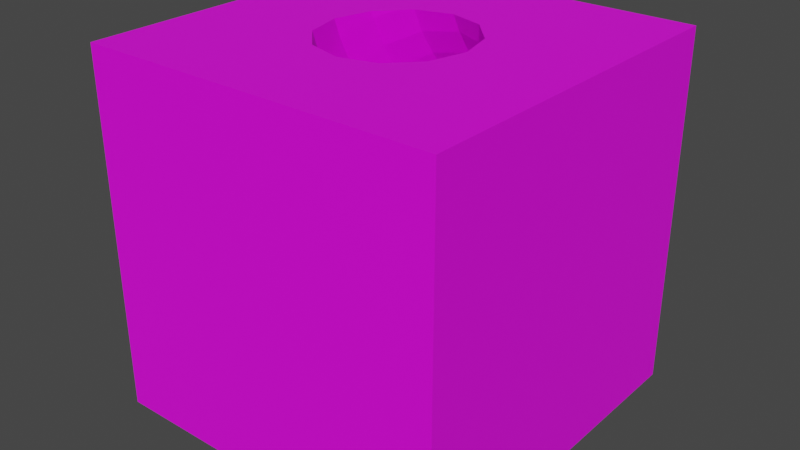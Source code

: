 # Source: tunnel.blend  (saved by Blender 2.92.15; exported with 4.5.12 LTS)
import bpy
from mathutils import Matrix  # noqa: F401  (used for matrix-valued properties, if any)

bpy.ops.wm.read_factory_settings(use_empty=True)
scene = bpy.context.scene
scene.name = 'Scene'

# ---- collections
col_collection = bpy.data.collections.new('Collection'); scene.collection.children.link(col_collection)

# ---- images (referenced by path relative to the original .blend; pixels are not part of the script)
import os
ASSET_DIR = os.environ.get("B2B_ASSET_DIR", "")  # directory of the original .blend (textures are referenced by path, not embedded)
HERE = os.path.dirname(os.path.abspath(__file__))  # packed textures are extracted next to this script under _unpacked/

def load_image(name, relpath, width, height, colorspace="sRGB"):
    """Load a texture the original file referenced (path relative to the .blend, or extracted next to this script)."""
    p = next((c for c in (os.path.join(HERE, relpath), os.path.join(ASSET_DIR, relpath)) if relpath and os.path.exists(c)), "")
    if p:
        img = bpy.data.images.load(p, check_existing=True)
        img.name = name
    else:  # same state as the original file: an image datablock whose file is absent (Cycles renders it pink)
        img = bpy.data.images.new(name, width, height)
        img.source = "FILE"
        img.filepath = "//" + (relpath or name)
    img.colorspace_settings.name = colorspace
    return img
img_cube_material_base_color = load_image('Cube Material Base Color', 'tunnel_outer.png', 1024, 1024, 'sRGB')
img_torus_base_color = load_image('Torus Base Color', 'tunnel_inner.png', 1024, 1024, 'sRGB')

# ---- materials (node trees are filled in below, after node groups)
mat_cube_material = bpy.data.materials.new('Cube Material')
mat_cube_material.use_transparent_shadow = False
mat_torus = bpy.data.materials.new('Torus')
mat_torus.use_transparent_shadow = False

# ---- material node trees
mat_cube_material.use_nodes = True; mat_cube_material.node_tree.nodes.clear()
_N = mat_cube_material.node_tree.nodes; _L = mat_cube_material.node_tree.links
n0 = _N.new('ShaderNodeBsdfPrincipled'); n0.name = 'Principled BSDF'; n0.location = (10, 300)
n0.distribution = 'GGX'
n0.subsurface_method = 'BURLEY'
n0.inputs[3].default_value = 1.45
n0.inputs[27].default_value = (0.0, 0.0, 0.0, 1.0)
n0.inputs[28].default_value = 1.0
n1 = _N.new('ShaderNodeOutputMaterial'); n1.name = 'Material Output'; n1.location = (300, 300)
n2 = _N.new('ShaderNodeTexImage'); n2.name = 'Image Texture'; n2.location = (-280, 275)
n2.image = img_cube_material_base_color
_L.new(n0.outputs[0], n1.inputs[0])
_L.new(n2.outputs[0], n0.inputs[0])
n1.is_active_output = True
mat_torus.use_nodes = True; mat_torus.node_tree.nodes.clear()
_N = mat_torus.node_tree.nodes; _L = mat_torus.node_tree.links
n0 = _N.new('ShaderNodeBsdfPrincipled'); n0.name = 'Principled BSDF'; n0.location = (10, 300)
n0.distribution = 'GGX'
n0.subsurface_method = 'BURLEY'
n0.inputs[3].default_value = 1.45
n0.inputs[27].default_value = (0.0, 0.0, 0.0, 1.0)
n0.inputs[28].default_value = 1.0
n1 = _N.new('ShaderNodeOutputMaterial'); n1.name = 'Material Output'; n1.location = (300, 300)
n2 = _N.new('ShaderNodeTexImage'); n2.name = 'Image Texture'; n2.location = (-280, 275)
n2.image = img_torus_base_color
_L.new(n0.outputs[0], n1.inputs[0])
_L.new(n2.outputs[0], n0.inputs[0])
n1.is_active_output = True

# ---- world
world_world = bpy.data.worlds.new('World'); scene.world = world_world
world_world.use_nodes = True; world_world.node_tree.nodes.clear()
_N = world_world.node_tree.nodes; _L = world_world.node_tree.links
n0 = _N.new('ShaderNodeOutputWorld'); n0.name = 'World Output'; n0.location = (300, 300)
n1 = _N.new('ShaderNodeBackground'); n1.name = 'Background'; n1.location = (10, 300)
n1.inputs[0].default_value = (0.05088, 0.05088, 0.05088, 1.0)
_L.new(n1.outputs[0], n0.inputs[0])
n0.is_active_output = True
world_world.color = (0.05088, 0.05088, 0.05088)
world_world.use_sun_shadow = False
world_world.sun_shadow_jitter_overblur = 0.0

# ---- meshes
me_cube_001 = bpy.data.meshes.new('Cube.001')
me_cube_001.from_pydata([(-1.0, -1.0, -1.0), (-1.0, -1.0, 1.0), (-1.0, 1.0, -1.0), (-1.0, 1.0, 1.0), (1.0, -1.0, -1.0), (1.0, -1.0, 1.0), (1.0, 1.0, -1.0), (1.0, 1.0, 1.0), (-2.263e-08, -0.4319, 0.9824), (0.2, -0.3801, 0.9962), (-0.2, -0.3801, 0.9962), (-3.346e-08, -0.3478, 0.7346), (0.2, -0.2982, 0.7551), (0.3464, -0.163, 0.8112), (0.4, 0.02179, 0.8877), (0.3464, 0.2066, 0.9642), (-0.3464, 0.2066, 0.9642), (-0.4, 0.02179, 0.8877), (-0.3464, -0.163, 0.8112), (-0.2, -0.2982, 0.7551), (-4.371e-08, -0.2321, 0.5), (0.2, -0.1856, 0.5268), (0.3464, -0.05885, 0.6), (0.4, 0.1144, 0.7), (0.3464, 0.2876, 0.8), (0.2, 0.4144, 0.8732), (-2.623e-08, 0.4608, 0.9), (-0.2, 0.4144, 0.8732), (-0.3464, 0.2876, 0.8), (-0.4, 0.1144, 0.7), (-0.3464, -0.05885, 0.6), (-0.2, -0.1856, 0.5268), (-5.322e-08, -0.08671, 0.2825), (0.2, -0.04419, 0.3151), (0.3464, 0.07196, 0.4042), (0.4, 0.2306, 0.526), (0.3464, 0.3893, 0.6477), (0.2, 0.5055, 0.7369), (-3.193e-08, 0.548, 0.7695), (-0.2, 0.5055, 0.7369), (-0.3464, 0.3893, 0.6477), (-0.4, 0.2306, 0.526), (-0.3464, 0.07196, 0.4042), (-0.2, -0.04419, 0.3151), (-6.182e-08, 0.08579, 0.08579), (0.2, 0.1237, 0.1237), (0.3464, 0.2272, 0.2272), (0.4, 0.3686, 0.3686), (0.3464, 0.51, 0.5101), (0.2, 0.6136, 0.6136), (-3.709e-08, 0.6515, 0.6515), (-0.2, 0.6136, 0.6136), (-0.3464, 0.51, 0.5101), (-0.4, 0.3686, 0.3686), (-0.3464, 0.2272, 0.2272), (-0.2, 0.1237, 0.1237), (-6.936e-08, 0.2825, -0.08671), (0.2, 0.3151, -0.04419), (0.3464, 0.4042, 0.07196), (0.4, 0.526, 0.2306), (0.3464, 0.6477, 0.3893), (0.2, 0.7369, 0.5055), (-4.161e-08, 0.7695, 0.548), (-0.2, 0.7369, 0.5055), (-0.3464, 0.6477, 0.3893), (-0.4, 0.526, 0.2306), (-0.3464, 0.4042, 0.07196), (-0.2, 0.3151, -0.04419), (-7.571e-08, 0.5, -0.2321), (0.2, 0.5268, -0.1856), (0.3464, 0.6, -0.05885), (0.4, 0.7, 0.1144), (0.3464, 0.8, 0.2876), (0.2, 0.8732, 0.4144), (-4.543e-08, 0.9, 0.4608), (-0.2, 0.8732, 0.4144), (-0.3464, 0.8, 0.2876), (-0.4, 0.7, 0.1144), (-0.3464, 0.6, -0.05885), (-0.2, 0.5268, -0.1856), (-8.077e-08, 0.7346, -0.3478), (0.2, 0.7551, -0.2982), (0.3464, 0.8112, -0.163), (0.4, 0.8877, 0.02179), (0.3464, 0.9642, 0.2066), (-0.3464, 0.9642, 0.2066), (-0.4, 0.8877, 0.02179), (-0.3464, 0.8112, -0.163), (-0.2, 0.7551, -0.2982), (-8.444e-08, 0.9824, -0.4319), (0.2, 0.9962, -0.3801), (-0.2, 0.9962, -0.3801), (-0.2, 0.3518, 1.0), (-0.4, 1.0, -0.01633), (-0.253, 0.2929, 1.0), (-0.3464, 1.0, -0.2271), (-0.2883, 1.0, -0.2883), (-0.253, 1.0, 0.2929), (-0.3464, 1.0, 0.1944), (-4.758e-08, 1.0, 0.4115), (0.253, 1.0, 0.2929), (0.2, 1.0, 0.3518), (-0.2, 1.0, 0.3518), (-0.2146, 1.0, -0.366), (-0.2, 1.0, -0.3808), (0.2, 1.0, -0.3808), (0.2146, 1.0, -0.366), (-8.46e-08, 1.0, -0.4354), (0.4, 1.0, -0.01633), (0.3464, 1.0, -0.2271), (0.3464, 1.0, 0.1944), (-0.4, -0.01633, 1.0), (-0.2883, -0.2883, 1.0), (-0.3464, -0.2271, 1.0), (-0.3464, 0.1944, 1.0), (0.253, 0.2929, 1.0), (0.2, 0.3518, 1.0), (-2.186e-08, 0.4115, 1.0), (-0.2146, -0.366, 1.0), (-2.186e-08, -0.4354, 1.0), (-0.2, -0.3808, 1.0), (0.4, -0.01633, 1.0), (0.3464, -0.2271, 1.0), (0.2146, -0.366, 1.0), (0.3464, 0.1944, 1.0), (0.2, -0.3808, 1.0)], [], [(0, 1, 3, 2), (6, 7, 5, 4), (4, 5, 1, 0), (2, 6, 4, 0), (96, 2, 3, 7, 6, 106, 109, 108, 110, 100, 101, 99, 102, 97, 98, 93, 95), (106, 6, 2, 96, 103, 104, 107, 105), (112, 1, 5, 123, 125, 119, 120, 118), (122, 123, 5, 7, 3, 1, 112, 113, 111, 114, 94, 92, 117, 116, 115, 124, 121), (9, 8, 119, 125), (9, 125, 123), (10, 118, 120), (8, 10, 120, 119), (8, 9, 12, 11), (13, 12, 9, 123, 122), (14, 13, 122, 121), (15, 14, 121, 124), (115, 15, 124), (16, 94, 114), (17, 16, 114, 111), (18, 17, 111, 113), (118, 10, 19, 18, 113, 112), (10, 8, 11, 19), (11, 12, 21, 20), (12, 13, 22, 21), (13, 14, 23, 22), (14, 15, 24, 23), (25, 24, 15, 115, 116), (117, 26, 25, 116), (92, 27, 26, 117), (16, 28, 27, 92, 94), (16, 17, 29, 28), (17, 18, 30, 29), (18, 19, 31, 30), (19, 11, 20, 31), (20, 21, 33, 32), (21, 22, 34, 33), (22, 23, 35, 34), (23, 24, 36, 35), (24, 25, 37, 36), (25, 26, 38, 37), (26, 27, 39, 38), (27, 28, 40, 39), (28, 29, 41, 40), (29, 30, 42, 41), (30, 31, 43, 42), (31, 20, 32, 43), (32, 33, 45, 44), (33, 34, 46, 45), (34, 35, 47, 46), (35, 36, 48, 47), (36, 37, 49, 48), (37, 38, 50, 49), (38, 39, 51, 50), (39, 40, 52, 51), (40, 41, 53, 52), (41, 42, 54, 53), (42, 43, 55, 54), (43, 32, 44, 55), (44, 45, 57, 56), (45, 46, 58, 57), (46, 47, 59, 58), (47, 48, 60, 59), (48, 49, 61, 60), (49, 50, 62, 61), (50, 51, 63, 62), (51, 52, 64, 63), (52, 53, 65, 64), (53, 54, 66, 65), (54, 55, 67, 66), (55, 44, 56, 67), (56, 57, 69, 68), (57, 58, 70, 69), (58, 59, 71, 70), (59, 60, 72, 71), (60, 61, 73, 72), (61, 62, 74, 73), (62, 63, 75, 74), (63, 64, 76, 75), (64, 65, 77, 76), (65, 66, 78, 77), (66, 67, 79, 78), (67, 56, 68, 79), (68, 69, 81, 80), (69, 70, 82, 81), (70, 71, 83, 82), (71, 72, 84, 83), (72, 73, 101, 100, 84), (73, 74, 99, 101), (74, 75, 102, 99), (97, 102, 75, 76, 85), (76, 77, 86, 85), (77, 78, 87, 86), (78, 79, 88, 87), (79, 68, 80, 88), (80, 81, 90, 89), (81, 82, 109, 106, 90), (82, 83, 108, 109), (83, 84, 110, 108), (84, 100, 110), (85, 98, 97), (85, 86, 93, 98), (86, 87, 95, 93), (96, 95, 87, 88, 91, 103), (88, 80, 89, 91), (89, 90, 105, 107), (90, 106, 105), (91, 104, 103), (104, 91, 89, 107)])
me_cube_001.polygons.foreach_set('material_index', [0, 0, 0, 0, 0, 0, 0, 0, 1, 1, 1, 1, 1, 1, 1, 1, 1, 1, 1, 1, 1, 1, 1, 1, 1, 1, 1, 1, 1, 1, 1, 1, 1, 1, 1, 1, 1, 1, 1, 1, 1, 1, 1, 1, 1, 1, 1, 1, 1, 1, 1, 1, 1, 1, 1, 1, 1, 1, 1, 1, 1, 1, 1, 1, 1, 1, 1, 1, 1, 1, 1, 1, 1, 1, 1, 1, 1, 1, 1, 1, 1, 1, 1, 1, 1, 1, 1, 1, 1, 1, 1, 1, 1, 1, 1, 1, 1, 1, 1, 1, 1, 1, 1, 1, 1, 1, 1, 1])
_uv = me_cube_001.uv_layers.new(name='UVMap')
_uv.uv.foreach_set('vector', [0.375, 0.0, 0.625, 0.0, 0.625, 0.25, 0.375, 0.25, 0.375, 0.5, 0.625, 0.5, 0.625, 0.75, 0.375, 0.75, 0.375, 0.75, 0.625, 0.75, 0.625, 1.0, 0.375, 1.0, 0.125, 0.5, 0.375, 0.5, 0.375, 0.75, 0.125, 0.75, 0.464, 0.339, 0.375, 0.25, 0.625, 0.25, 0.625, 0.5, 0.375, 0.5, 0.4542, 0.4018, 0.4716, 0.4183, 0.498, 0.425, 0.5243, 0.4183, 0.5366, 0.4066, 0.544, 0.4, 0.5514, 0.375, 0.544, 0.35, 0.5366, 0.3434, 0.5243, 0.3317, 0.498, 0.325, 0.4716, 0.3317, 0.4542, 0.4018, 0.375, 0.5, 0.375, 0.25, 0.464, 0.339, 0.4542, 0.3482, 0.4524, 0.35, 0.4456, 0.375, 0.4524, 0.4, 0.786, 0.661, 0.875, 0.75, 0.625, 0.75, 0.7232, 0.6708, 0.725, 0.6726, 0.75, 0.6794, 0.775, 0.6726, 0.7768, 0.6708, 0.7067, 0.6534, 0.7232, 0.6708, 0.625, 0.75, 0.625, 0.5, 0.875, 0.5, 0.875, 0.75, 0.786, 0.661, 0.7933, 0.6534, 0.8, 0.627, 0.7933, 0.6007, 0.7816, 0.5884, 0.775, 0.581, 0.75, 0.5736, 0.725, 0.581, 0.7184, 0.5884, 0.7067, 0.6007, 0.7, 0.627, 0.2917, 0.5833, 0.2917, 0.5, 0.2902, 0.5, 0.2914, 0.5833, 0.2917, 0.5833, 0.2914, 0.5833, 0.2917, 0.5916, 0.2917, 0.4167, 0.2917, 0.4084, 0.2914, 0.4167, 0.2917, 0.5, 0.2917, 0.4167, 0.2914, 0.4167, 0.2902, 0.5, 0.2917, 0.5, 0.2917, 0.5833, 0.3125, 0.5833, 0.3125, 0.5, 0.3125, 0.6667, 0.3125, 0.5833, 0.2917, 0.5833, 0.2917, 0.5916, 0.2949, 0.6667, 0.3125, 0.75, 0.3125, 0.6667, 0.2949, 0.6667, 0.3007, 0.75, 0.3125, 0.8333, 0.3125, 0.75, 0.3007, 0.75, 0.3082, 0.8333, 0.3125, 0.8865, 0.3125, 0.8333, 0.3082, 0.8333, 0.3125, 0.1667, 0.3125, 0.1135, 0.3082, 0.1667, 0.3125, 0.25, 0.3125, 0.1667, 0.3082, 0.1667, 0.3007, 0.25, 0.3125, 0.3333, 0.3125, 0.25, 0.3007, 0.25, 0.2949, 0.3333, 0.2917, 0.4084, 0.2917, 0.4167, 0.3125, 0.4167, 0.3125, 0.3333, 0.2949, 0.3333, 0.2934, 0.3664, 0.2917, 0.4167, 0.2917, 0.5, 0.3125, 0.5, 0.3125, 0.4167, 0.3125, 0.5, 0.3125, 0.5833, 0.3333, 0.5833, 0.3333, 0.5, 0.3125, 0.5833, 0.3125, 0.6667, 0.3333, 0.6667, 0.3333, 0.5833, 0.3125, 0.6667, 0.3125, 0.75, 0.3333, 0.75, 0.3333, 0.6667, 0.3125, 0.75, 0.3125, 0.8333, 0.3333, 0.8333, 0.3333, 0.75, 0.3333, 0.9167, 0.3333, 0.8333, 0.3125, 0.8333, 0.3125, 0.8865, 0.3154, 0.9167, 0.3185, 1.0, 0.3333, 1.0, 0.3333, 0.9167, 0.3154, 0.9167, 0.3154, 0.08333, 0.3333, 0.08333, 0.3333, 2.22e-16, 0.3185, 2.22e-16, 0.3125, 0.1667, 0.3333, 0.1667, 0.3333, 0.08333, 0.3154, 0.08333, 0.3125, 0.1135, 0.3125, 0.1667, 0.3125, 0.25, 0.3333, 0.25, 0.3333, 0.1667, 0.3125, 0.25, 0.3125, 0.3333, 0.3333, 0.3333, 0.3333, 0.25, 0.3125, 0.3333, 0.3125, 0.4167, 0.3333, 0.4167, 0.3333, 0.3333, 0.3125, 0.4167, 0.3125, 0.5, 0.3333, 0.5, 0.3333, 0.4167, 0.3333, 0.5, 0.3333, 0.5833, 0.3542, 0.5833, 0.3542, 0.5, 0.3333, 0.5833, 0.3333, 0.6667, 0.3542, 0.6667, 0.3542, 0.5833, 0.3333, 0.6667, 0.3333, 0.75, 0.3542, 0.75, 0.3542, 0.6667, 0.3333, 0.75, 0.3333, 0.8333, 0.3542, 0.8333, 0.3542, 0.75, 0.3333, 0.8333, 0.3333, 0.9167, 0.3542, 0.9167, 0.3542, 0.8333, 0.3333, 0.9167, 0.3333, 1.0, 0.3542, 1.0, 0.3542, 0.9167, 0.3333, 2.22e-16, 0.3333, 0.08333, 0.3542, 0.08333, 0.3542, 2.22e-16, 0.3333, 0.08333, 0.3333, 0.1667, 0.3542, 0.1667, 0.3542, 0.08333, 0.3333, 0.1667, 0.3333, 0.25, 0.3542, 0.25, 0.3542, 0.1667, 0.3333, 0.25, 0.3333, 0.3333, 0.3542, 0.3333, 0.3542, 0.25, 0.3333, 0.3333, 0.3333, 0.4167, 0.3542, 0.4167, 0.3542, 0.3333, 0.3333, 0.4167, 0.3333, 0.5, 0.3542, 0.5, 0.3542, 0.4167, 0.3542, 0.5, 0.3542, 0.5833, 0.375, 0.5833, 0.375, 0.5, 0.3542, 0.5833, 0.3542, 0.6667, 0.375, 0.6667, 0.375, 0.5833, 0.3542, 0.6667, 0.3542, 0.75, 0.375, 0.75, 0.375, 0.6667, 0.3542, 0.75, 0.3542, 0.8333, 0.375, 0.8333, 0.375, 0.75, 0.3542, 0.8333, 0.3542, 0.9167, 0.375, 0.9167, 0.375, 0.8333, 0.3542, 0.9167, 0.3542, 1.0, 0.375, 1.0, 0.375, 0.9167, 0.3542, 2.22e-16, 0.3542, 0.08333, 0.375, 0.08333, 0.375, 2.22e-16, 0.3542, 0.08333, 0.3542, 0.1667, 0.375, 0.1667, 0.375, 0.08333, 0.3542, 0.1667, 0.3542, 0.25, 0.375, 0.25, 0.375, 0.1667, 0.3542, 0.25, 0.3542, 0.3333, 0.375, 0.3333, 0.375, 0.25, 0.3542, 0.3333, 0.3542, 0.4167, 0.375, 0.4167, 0.375, 0.3333, 0.3542, 0.4167, 0.3542, 0.5, 0.375, 0.5, 0.375, 0.4167, 0.375, 0.5, 0.375, 0.5833, 0.3958, 0.5833, 0.3958, 0.5, 0.375, 0.5833, 0.375, 0.6667, 0.3958, 0.6667, 0.3958, 0.5833, 0.375, 0.6667, 0.375, 0.75, 0.3958, 0.75, 0.3958, 0.6667, 0.375, 0.75, 0.375, 0.8333, 0.3958, 0.8333, 0.3958, 0.75, 0.375, 0.8333, 0.375, 0.9167, 0.3958, 0.9167, 0.3958, 0.8333, 0.375, 0.9167, 0.375, 1.0, 0.3958, 1.0, 0.3958, 0.9167, 0.375, 2.22e-16, 0.375, 0.08333, 0.3958, 0.08333, 0.3958, 2.22e-16, 0.375, 0.08333, 0.375, 0.1667, 0.3958, 0.1667, 0.3958, 0.08333, 0.375, 0.1667, 0.375, 0.25, 0.3958, 0.25, 0.3958, 0.1667, 0.375, 0.25, 0.375, 0.3333, 0.3958, 0.3333, 0.3958, 0.25, 0.375, 0.3333, 0.375, 0.4167, 0.3958, 0.4167, 0.3958, 0.3333, 0.375, 0.4167, 0.375, 0.5, 0.3958, 0.5, 0.3958, 0.4167, 0.3958, 0.5, 0.3958, 0.5833, 0.4167, 0.5833, 0.4167, 0.5, 0.3958, 0.5833, 0.3958, 0.6667, 0.4167, 0.6667, 0.4167, 0.5833, 0.3958, 0.6667, 0.3958, 0.75, 0.4167, 0.75, 0.4167, 0.6667, 0.3958, 0.75, 0.3958, 0.8333, 0.4167, 0.8333, 0.4167, 0.75, 0.3958, 0.8333, 0.3958, 0.9167, 0.4167, 0.9167, 0.4167, 0.8333, 0.3958, 0.9167, 0.3958, 1.0, 0.4167, 1.0, 0.4167, 0.9167, 0.3958, 2.22e-16, 0.3958, 0.08333, 0.4167, 0.08333, 0.4167, 2.22e-16, 0.3958, 0.08333, 0.3958, 0.1667, 0.4167, 0.1667, 0.4167, 0.08333, 0.3958, 0.1667, 0.3958, 0.25, 0.4167, 0.25, 0.4167, 0.1667, 0.3958, 0.25, 0.3958, 0.3333, 0.4167, 0.3333, 0.4167, 0.25, 0.3958, 0.3333, 0.3958, 0.4167, 0.4167, 0.4167, 0.4167, 0.3333, 0.3958, 0.4167, 0.3958, 0.5, 0.4167, 0.5, 0.4167, 0.4167, 0.4167, 0.5, 0.4167, 0.5833, 0.4375, 0.5833, 0.4375, 0.5, 0.4167, 0.5833, 0.4167, 0.6667, 0.4375, 0.6667, 0.4375, 0.5833, 0.4167, 0.6667, 0.4167, 0.75, 0.4375, 0.75, 0.4375, 0.6667, 0.4167, 0.75, 0.4167, 0.8333, 0.4375, 0.8333, 0.4375, 0.75, 0.4167, 0.8333, 0.4167, 0.9167, 0.4346, 0.9167, 0.4375, 0.8865, 0.4375, 0.8333, 0.4167, 0.9167, 0.4167, 1.0, 0.4315, 1.0, 0.4346, 0.9167, 0.4167, 2.22e-16, 0.4167, 0.08333, 0.4346, 0.08333, 0.4315, 2.22e-16, 0.4375, 0.1135, 0.4346, 0.08333, 0.4167, 0.08333, 0.4167, 0.1667, 0.4375, 0.1667, 0.4167, 0.1667, 0.4167, 0.25, 0.4375, 0.25, 0.4375, 0.1667, 0.4167, 0.25, 0.4167, 0.3333, 0.4375, 0.3333, 0.4375, 0.25, 0.4167, 0.3333, 0.4167, 0.4167, 0.4375, 0.4167, 0.4375, 0.3333, 0.4167, 0.4167, 0.4167, 0.5, 0.4375, 0.5, 0.4375, 0.4167, 0.4375, 0.5, 0.4375, 0.5833, 0.4583, 0.5833, 0.4583, 0.5, 0.4375, 0.5833, 0.4375, 0.6667, 0.4551, 0.6667, 0.4583, 0.5916, 0.4583, 0.5833, 0.4375, 0.6667, 0.4375, 0.75, 0.4493, 0.75, 0.4551, 0.6667, 0.4375, 0.75, 0.4375, 0.8333, 0.4418, 0.8333, 0.4493, 0.75, 0.4375, 0.8333, 0.4375, 0.8865, 0.4418, 0.8333, 0.4375, 0.1667, 0.4418, 0.1667, 0.4375, 0.1135, 0.4375, 0.1667, 0.4375, 0.25, 0.4493, 0.25, 0.4418, 0.1667, 0.4375, 0.25, 0.4375, 0.3333, 0.4551, 0.3333, 0.4493, 0.25, 0.4566, 0.3664, 0.4551, 0.3333, 0.4375, 0.3333, 0.4375, 0.4167, 0.4583, 0.4167, 0.4583, 0.4084, 0.4375, 0.4167, 0.4375, 0.5, 0.4583, 0.5, 0.4583, 0.4167, 0.4583, 0.5, 0.4583, 0.5833, 0.4586, 0.5833, 0.4598, 0.5, 0.4583, 0.5833, 0.4583, 0.5916, 0.4586, 0.5833, 0.4583, 0.4167, 0.4586, 0.4167, 0.4583, 0.4084, 0.4586, 0.4167, 0.4583, 0.4167, 0.4583, 0.5, 0.4598, 0.5])
me_cube_001.materials.append(mat_cube_material)
me_cube_001.materials.append(mat_torus)
me_cube_001.use_remesh_fix_poles = True
me_cube_001.use_remesh_preserve_attributes = False
me_cube_001.use_mirror_vertex_groups = False
me_cube_001.update()

# ---- objects
ob_cube = bpy.data.objects.new('Cube', me_cube_001)

# ---- transforms, parenting, visibility, modifiers, constraints
ob_cube.location = (0.0, 0.0, -2.5)
ob_cube.scale = (2.5, 2.5, 2.5)
ob_cube.lineart.crease_threshold = 0.0

# ---- collection membership
col_collection.objects.link(ob_cube)

# ---- scene / render settings (as saved in the file)
scene.frame_start = 1; scene.frame_end = 250; scene.frame_set(1)
scene.render.engine = 'BLENDER_EEVEE_NEXT'
scene.cycles.use_denoising = False
scene.cycles.samples = 128
scene.cycles.sampling_pattern = 'TABULATED_SOBOL'
scene.cycles.use_adaptive_sampling = False
scene.cycles.use_light_tree = False
scene.view_settings.view_transform = 'Filmic'
bpy.context.view_layer.update()

# ---- added for rendering (the .blend has no active camera and no usable light): camera, sun
cam_auto = bpy.data.cameras.new('AutoCamera')
cam_auto.lens = 50.0
cam_auto.sensor_width = 36.0
cam_auto.clip_end = 1000.0
ob_auto_camera = bpy.data.objects.new('AutoCamera', cam_auto)
scene.collection.objects.link(ob_auto_camera)
ob_auto_camera.location = (8.01268, -9.61522, 3.91014)
ob_auto_camera.rotation_euler = (1.09748, -7.21219e-08, 0.694738)
scene.camera = ob_auto_camera
light_auto_sun = bpy.data.lights.new('AutoSun', 'SUN')
light_auto_sun.energy = 3.0
light_auto_sun.angle = 0.0523599
ob_auto_sun = bpy.data.objects.new('AutoSun', light_auto_sun)
scene.collection.objects.link(ob_auto_sun)
ob_auto_sun.rotation_euler = (0.872665, 0.174533, 0.523599)
bpy.context.view_layer.update()
